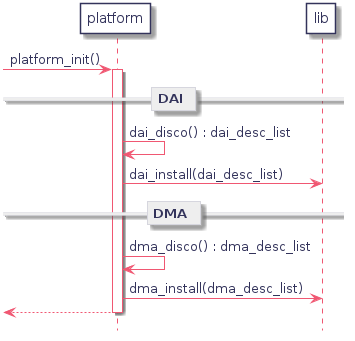

The diagram above was rendered by PlantUML. Its source (embedded in the PNG):
@startuml
hidefootbox
skinparam componentStyle uml2

skinparam defaultFontColor	#33335b

skinparam rectangle {
	color		#d6d6de
	backgroundColor	#ffffff
}

skinparam component {
	backgroundColor	#ffffff
	borderColor	#33335b
	arrowColor	#f05772
}

skinparam interface {
	backgroundColor	#ffffff
	borderColor	#f05772
}

skinparam class {
	backgroundColor	#ffffff
	borderColor	#33335b
	arrowColor	#f05772
}
skinparam stereotypeCBackgroundColor	#6fccdd

skinparam sequence {
	arrowColor		#4a4a86
	lifeLineBorderColor	#f05772
	groupBorderColor	#a1a1ca
	boxBorderColor		#a1a1ca
	dividerBorderColor	#d6d6de
	dividerBorderThickness	1
}
skinparam participant {
	borderColor		#33335b
	backgroundColor		#ffffff
}
skinparam actor {
	borderColor		#33335b
	backgroundColor		#ffffff
}

skinparam state {
	borderColor		#33335b
	backgroundColor		#ffffff
}

skinparam node {
	backgroundColor		#ffffff
}

skinparam note {
	backgroundColor 	#f6ed80
	borderColor		#d6d6de
}

skinparam activity {
	borderColor		#33335b
	backgroundColor		#ffffff
}

skinparam activityDiamond {
	borderColor		#33335b
	backgroundColor		#ffffff
}

skinparam arrowColor	#f05772
skinparam maxMessageSize 400
skinparam BoxPadding 4
participant "platform" as plat
participant lib

-> plat : platform_init()
   activate plat

   == DAI ==

   plat -> plat : dai_disco() : dai_desc_list
   plat -> lib : dai_install(dai_desc_list)

   == DMA ==

   plat -> plat : dma_disco() : dma_desc_list
   plat -> lib : dma_install(dma_desc_list)

<-- plat
deactivate plat

@enduml